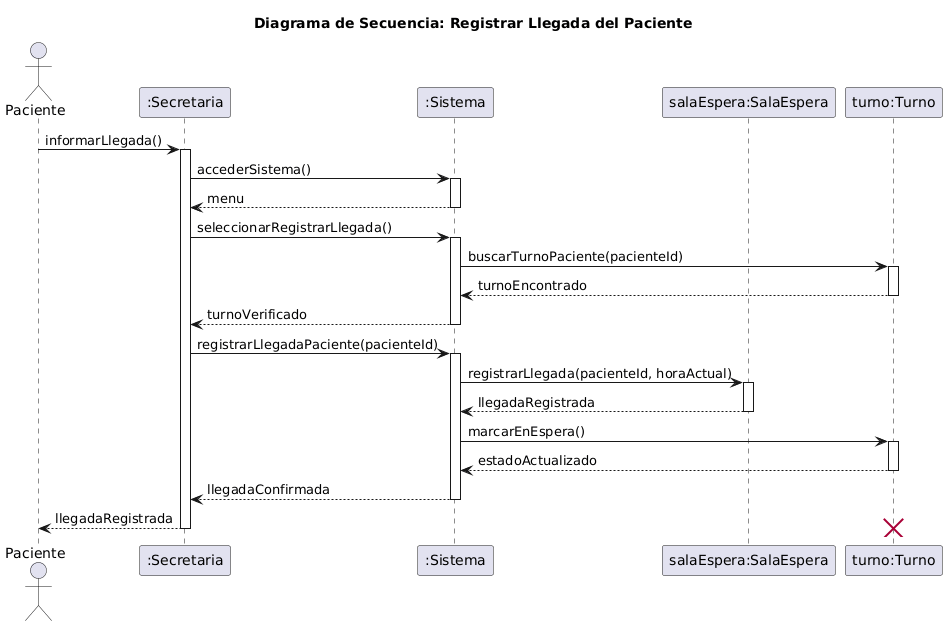

The diagram above was rendered by PlantUML. Its source (embedded in the PNG):
@startuml
title Diagrama de Secuencia: Registrar Llegada del Paciente

actor Paciente
participant ":Secretaria" as secretaria
participant ":Sistema" as sistema
participant "salaEspera:SalaEspera" as salaEspera
participant "turno:Turno" as turno

Paciente -> secretaria: informarLlegada()
activate secretaria
secretaria -> sistema: accederSistema()
activate sistema
sistema --> secretaria: menu
deactivate sistema
secretaria -> sistema: seleccionarRegistrarLlegada()
activate sistema
sistema -> turno: buscarTurnoPaciente(pacienteId)
activate turno
turno --> sistema: turnoEncontrado
deactivate turno
sistema --> secretaria: turnoVerificado
deactivate sistema
secretaria -> sistema: registrarLlegadaPaciente(pacienteId)
activate sistema
sistema -> salaEspera: registrarLlegada(pacienteId, horaActual)
activate salaEspera
salaEspera --> sistema: llegadaRegistrada
deactivate salaEspera
sistema -> turno: marcarEnEspera()
activate turno
turno --> sistema: estadoActualizado
deactivate turno
sistema --> secretaria: llegadaConfirmada
deactivate sistema
secretaria --> Paciente: llegadaRegistrada
deactivate secretaria

destroy turno
@enduml